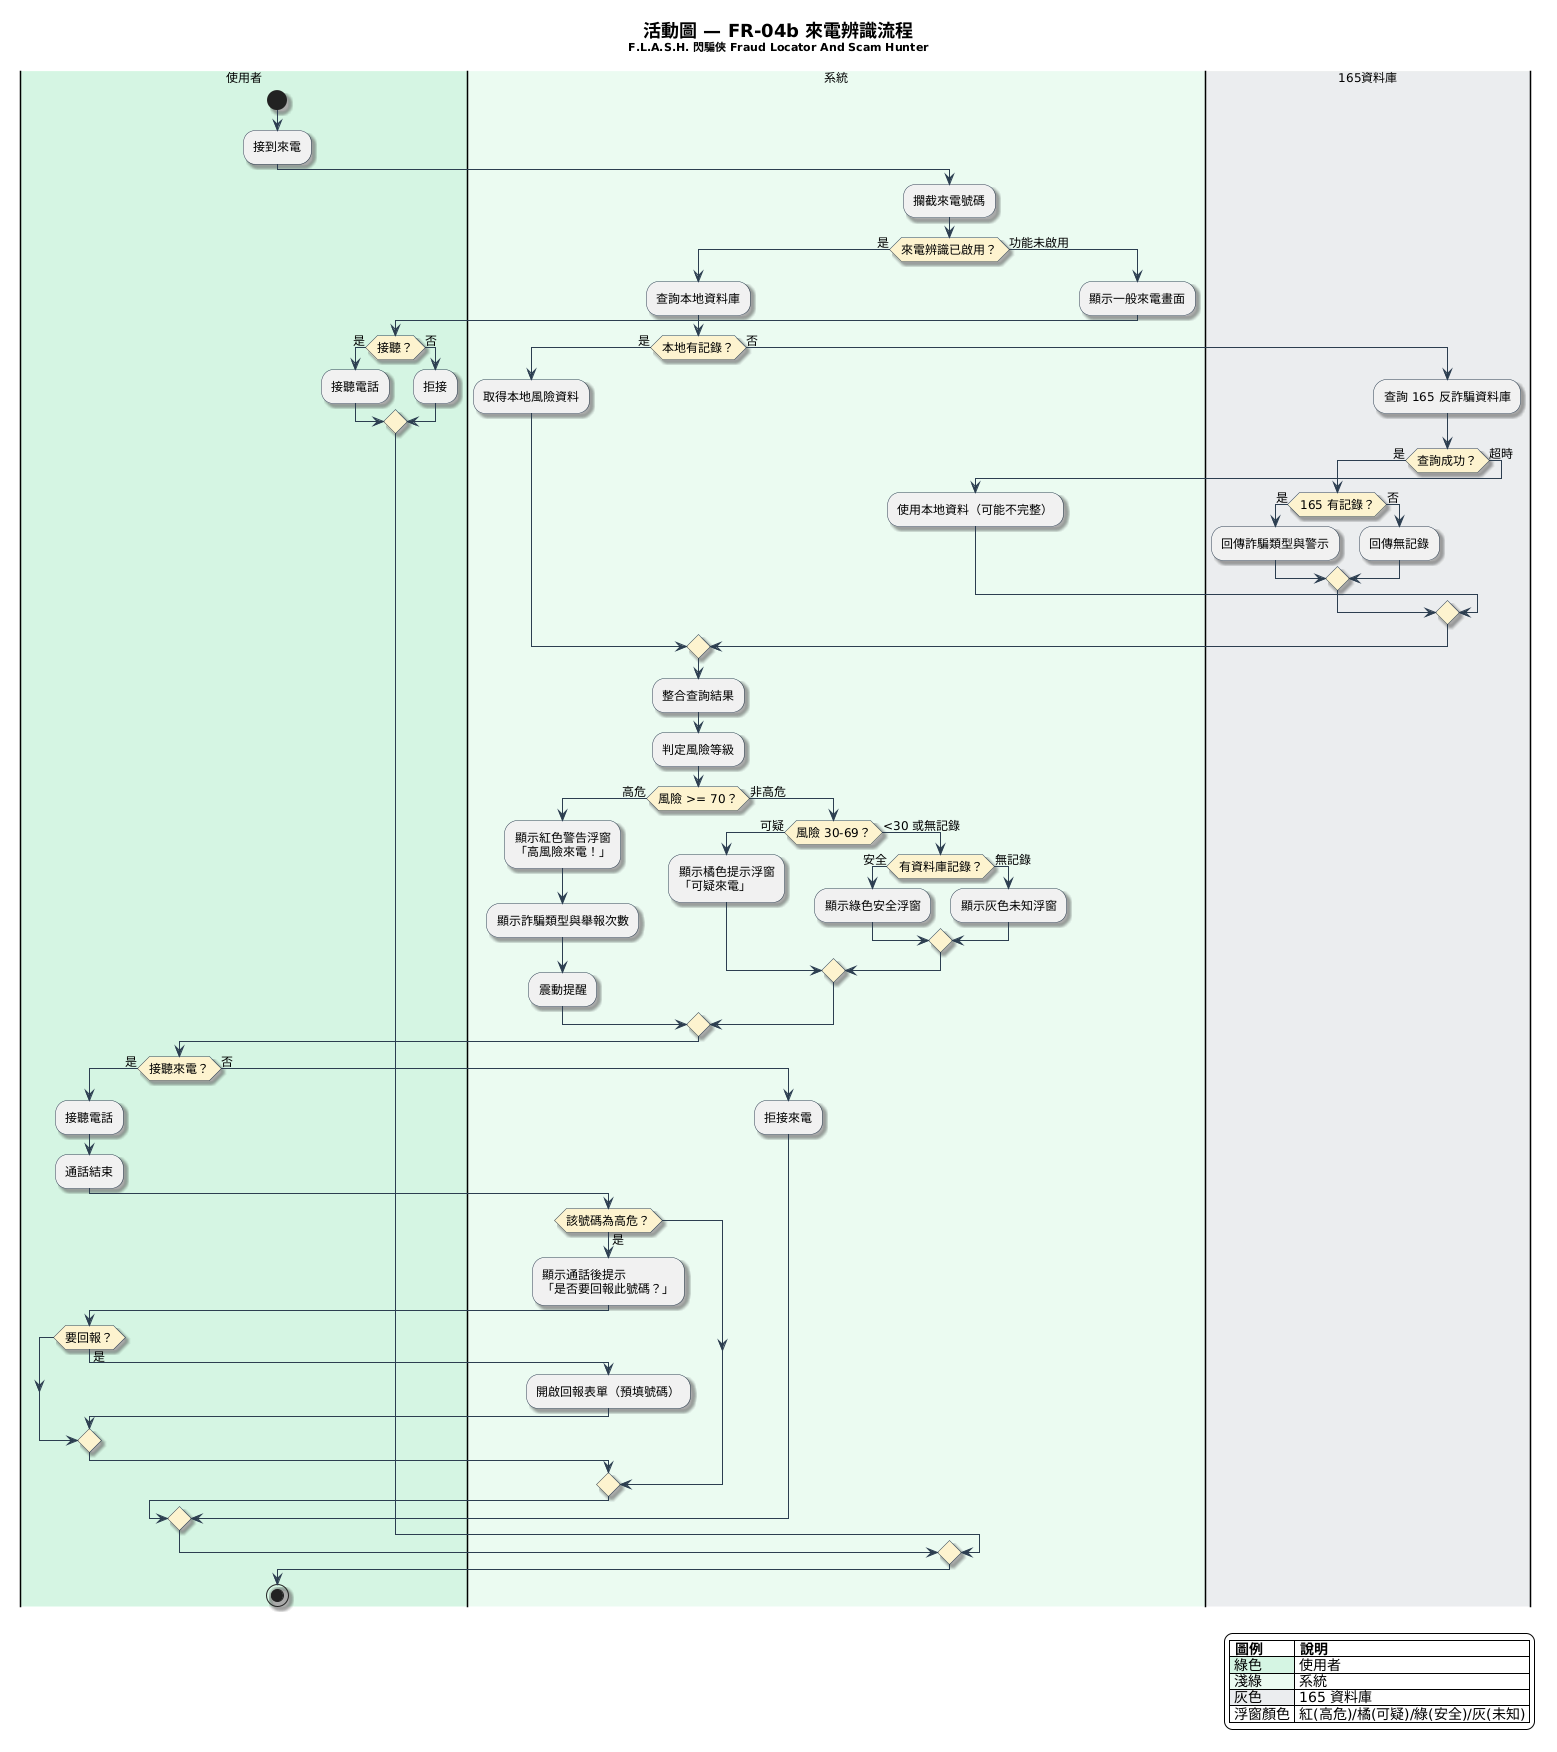

The diagram above was rendered by PlantUML. Its source (embedded in the PNG):
@startuml
skinparam backgroundColor #FEFEFE
skinparam defaultFontName "Microsoft JhengHei"
skinparam defaultFontSize 12
skinparam shadowing true
skinparam ActivityBorderColor #2C3E50
skinparam ActivityDiamondBorderColor #2C3E50
skinparam ActivityDiamondBackgroundColor #FCF3CF
skinparam ArrowColor #2C3E50

title <size:18><b>活動圖 — FR-04b 來電辨識流程</b></size>\n<size:11>F.L.A.S.H. 閃騙俠 Fraud Locator And Scam Hunter</size>

|#D5F5E3|使用者|
start
:接到來電;

|#EAFAF1|系統|
:攔截來電號碼;

if (來電辨識已啟用？) then (是)
  :查詢本地資料庫;

  if (本地有記錄？) then (是)
    :取得本地風險資料;
  else (否)
    |#EAECEE|165資料庫|
    :查詢 165 反詐騙資料庫;

    if (查詢成功？) then (是)
      if (165 有記錄？) then (是)
        :回傳詐騙類型與警示;
      else (否)
        :回傳無記錄;
      endif
    else (超時)
      |系統|
      :使用本地資料（可能不完整）;
    endif
  endif

  |系統|
  :整合查詢結果;
  :判定風險等級;

  if (風險 >= 70？) then (高危)
    :顯示紅色警告浮窗\n「高風險來電！」;
    :顯示詐騙類型與舉報次數;
    :震動提醒;
  else (非高危)
    if (風險 30-69？) then (可疑)
      :顯示橘色提示浮窗\n「可疑來電」;
    else (<30 或無記錄)
      if (有資料庫記錄？) then (安全)
        :顯示綠色安全浮窗;
      else (無記錄)
        :顯示灰色未知浮窗;
      endif
    endif
  endif

  |使用者|
  if (接聽來電？) then (是)
    :接聽電話;
    :通話結束;

    |系統|
    if (該號碼為高危？) then (是)
      :顯示通話後提示\n「是否要回報此號碼？」;

      |使用者|
      if (要回報？) then (是)
        |系統|
        :開啟回報表單（預填號碼）;
      endif
    endif
  else (否)
    :拒接來電;
  endif

else (功能未啟用)
  :顯示一般來電畫面;

  |使用者|
  if (接聽？) then (是)
    :接聽電話;
  else (否)
    :拒接;
  endif
endif

stop

legend right
  |= 圖例 |= 說明 |
  |<#D5F5E3> 綠色 | 使用者 |
  |<#EAFAF1> 淺綠 | 系統 |
  |<#EAECEE> 灰色 | 165 資料庫 |
  | 浮窗顏色 | 紅(高危)/橘(可疑)/綠(安全)/灰(未知) |
end legend
@enduml